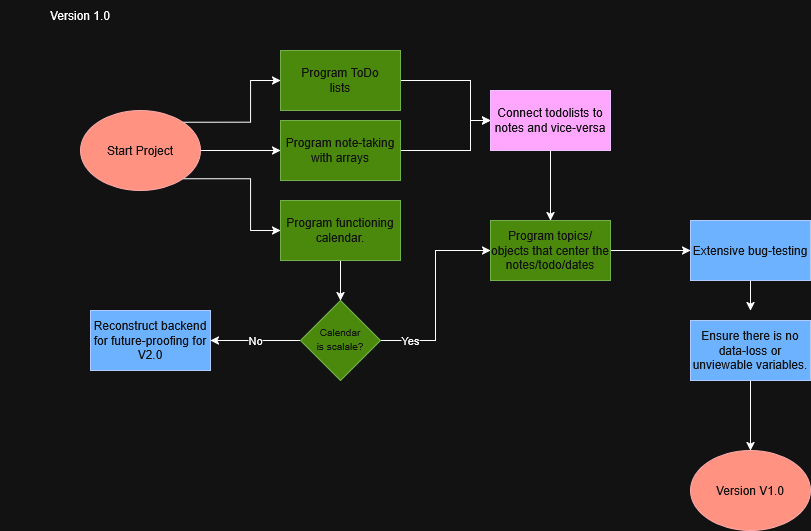

The diagram above was exported from draw.io. Its source (the exported page's mxGraphModel, read from the mxfile embedded in the PNG):
<mxGraphModel dx="1414" dy="779" grid="1" gridSize="10" guides="1" tooltips="1" connect="1" arrows="1" fold="1" page="1" pageScale="1" pageWidth="850" pageHeight="1100" math="0" shadow="0">
  <root>
    <mxCell id="0" />
    <mxCell id="1" parent="0" />
    <mxCell id="QeEsEM-UeiQqYpb-z50n-3" edge="1" parent="1" source="QeEsEM-UeiQqYpb-z50n-2" style="edgeStyle=orthogonalEdgeStyle;rounded=0;orthogonalLoop=1;jettySize=auto;html=1;exitX=1;exitY=0.5;exitDx=0;exitDy=0;defaultLabelBackgroundColor=page;">
      <mxGeometry relative="1" as="geometry">
        <mxPoint x="290" y="170" as="targetPoint" />
      </mxGeometry>
    </mxCell>
    <mxCell id="QeEsEM-UeiQqYpb-z50n-9" edge="1" parent="1" source="QeEsEM-UeiQqYpb-z50n-2" style="edgeStyle=orthogonalEdgeStyle;rounded=0;orthogonalLoop=1;jettySize=auto;html=1;exitX=1;exitY=1;exitDx=0;exitDy=0;defaultLabelBackgroundColor=page;entryX=0;entryY=0.5;entryDx=0;entryDy=0;" target="QeEsEM-UeiQqYpb-z50n-10">
      <mxGeometry relative="1" x="-0.0621" as="geometry">
        <Array as="points">
          <mxPoint x="260" y="198.3" />
          <mxPoint x="260" y="250" />
        </Array>
        <mxPoint x="280" y="250" as="targetPoint" />
      </mxGeometry>
    </mxCell>
    <mxCell id="QeEsEM-UeiQqYpb-z50n-11" edge="1" parent="1" source="QeEsEM-UeiQqYpb-z50n-2" style="edgeStyle=orthogonalEdgeStyle;rounded=0;orthogonalLoop=1;jettySize=auto;html=1;exitX=1;exitY=0;exitDx=0;exitDy=0;defaultLabelBackgroundColor=page;entryX=0;entryY=0.5;entryDx=0;entryDy=0;" target="QeEsEM-UeiQqYpb-z50n-12">
      <mxGeometry relative="1" as="geometry">
        <Array as="points">
          <mxPoint x="260" y="141.7" />
          <mxPoint x="260" y="100" />
        </Array>
        <mxPoint x="270" y="100" as="targetPoint" />
      </mxGeometry>
    </mxCell>
    <mxCell id="QeEsEM-UeiQqYpb-z50n-2" parent="1" style="ellipse;whiteSpace=wrap;html=1;shapeInside=1;fillColor=#e51400;fontColor=#ffffff;strokeColor=#B20000;" value="Start Project" vertex="1">
      <mxGeometry height="80" width="120" x="90" y="130" as="geometry" />
    </mxCell>
    <mxCell id="QeEsEM-UeiQqYpb-z50n-19" edge="1" parent="1" source="QeEsEM-UeiQqYpb-z50n-6" style="edgeStyle=orthogonalEdgeStyle;rounded=0;orthogonalLoop=1;jettySize=auto;html=1;exitX=1;exitY=0.5;exitDx=0;exitDy=0;defaultLabelBackgroundColor=page;entryX=0;entryY=0.5;entryDx=0;entryDy=0;" target="QeEsEM-UeiQqYpb-z50n-20">
      <mxGeometry relative="1" x="-0.4167" as="geometry">
        <Array as="points">
          <mxPoint x="480" y="170" />
          <mxPoint x="480" y="140" />
        </Array>
        <mxPoint x="500" y="140" as="targetPoint" />
      </mxGeometry>
    </mxCell>
    <mxCell id="QeEsEM-UeiQqYpb-z50n-6" parent="1" style="rounded=0;whiteSpace=wrap;html=1;fillColor=#60a917;fontColor=#ffffff;strokeColor=#2D7600;" value="&lt;div&gt;Program note-taking&lt;/div&gt;&lt;div&gt;with arrays&lt;/div&gt;" vertex="1">
      <mxGeometry height="60" width="120" x="290" y="140" as="geometry" />
    </mxCell>
    <mxCell id="QeEsEM-UeiQqYpb-z50n-14" edge="1" parent="1" source="QeEsEM-UeiQqYpb-z50n-10" style="edgeStyle=orthogonalEdgeStyle;rounded=0;orthogonalLoop=1;jettySize=auto;html=1;entryX=0.5;entryY=0;entryDx=0;entryDy=0;defaultLabelBackgroundColor=page;" target="QeEsEM-UeiQqYpb-z50n-13">
      <mxGeometry relative="1" as="geometry" />
    </mxCell>
    <mxCell id="QeEsEM-UeiQqYpb-z50n-10" parent="1" style="rounded=0;whiteSpace=wrap;html=1;fillColor=#60a917;fontColor=#ffffff;strokeColor=#2D7600;" value="Program functioning calendar." vertex="1">
      <mxGeometry height="60" width="120" x="290" y="220" as="geometry" />
    </mxCell>
    <mxCell id="QeEsEM-UeiQqYpb-z50n-22" edge="1" parent="1" source="QeEsEM-UeiQqYpb-z50n-12" style="edgeStyle=orthogonalEdgeStyle;rounded=0;orthogonalLoop=1;jettySize=auto;html=1;defaultLabelBackgroundColor=page;entryX=0;entryY=0.5;entryDx=0;entryDy=0;" target="QeEsEM-UeiQqYpb-z50n-20">
      <mxGeometry relative="1" x="-0.6923" as="geometry">
        <Array as="points">
          <mxPoint x="480" y="100" />
          <mxPoint x="480" y="140" />
        </Array>
        <mxPoint x="450" y="100" as="targetPoint" />
      </mxGeometry>
    </mxCell>
    <mxCell id="QeEsEM-UeiQqYpb-z50n-12" parent="1" style="rounded=0;whiteSpace=wrap;html=1;fillColor=#60a917;fontColor=#ffffff;strokeColor=#2D7600;" value="&lt;div&gt;Program ToDo&lt;/div&gt;&lt;div&gt;lists&lt;/div&gt;" vertex="1">
      <mxGeometry height="60" width="120" x="290" y="70" as="geometry" />
    </mxCell>
    <mxCell id="QeEsEM-UeiQqYpb-z50n-15" edge="1" parent="1" source="QeEsEM-UeiQqYpb-z50n-13" style="edgeStyle=orthogonalEdgeStyle;rounded=0;orthogonalLoop=1;jettySize=auto;html=1;defaultLabelBackgroundColor=page;" target="QeEsEM-UeiQqYpb-z50n-16" value="No">
      <mxGeometry relative="1" as="geometry">
        <mxPoint x="220" y="360" as="targetPoint" />
      </mxGeometry>
    </mxCell>
    <mxCell id="QeEsEM-UeiQqYpb-z50n-28" edge="1" parent="1" source="QeEsEM-UeiQqYpb-z50n-13" style="edgeStyle=orthogonalEdgeStyle;rounded=0;orthogonalLoop=1;jettySize=auto;html=1;defaultLabelBackgroundColor=page;entryX=0;entryY=0.5;entryDx=0;entryDy=0;" target="QeEsEM-UeiQqYpb-z50n-26" value="Yes">
      <mxGeometry relative="1" x="-0.7" as="geometry">
        <mxPoint x="450" y="270" as="targetPoint" />
      </mxGeometry>
    </mxCell>
    <mxCell id="QeEsEM-UeiQqYpb-z50n-13" parent="1" style="rhombus;whiteSpace=wrap;html=1;shapeInside=1;fillColor=#60a917;fontColor=#ffffff;strokeColor=#2D7600;" value="&lt;font style=&quot;font-size: 10px;&quot;&gt;Calendar&lt;/font&gt;&lt;div&gt;&lt;font style=&quot;font-size: 10px;&quot;&gt;is scalale?&lt;/font&gt;&lt;/div&gt;" vertex="1">
      <mxGeometry height="80" width="80" x="310" y="320" as="geometry" />
    </mxCell>
    <mxCell id="QeEsEM-UeiQqYpb-z50n-16" parent="1" style="rounded=0;whiteSpace=wrap;html=1;fillColor=#0050ef;fontColor=#ffffff;strokeColor=#001DBC;" value="Reconstruct backend for future-proofing for V2.0" vertex="1">
      <mxGeometry height="60" width="120" x="100" y="330" as="geometry" />
    </mxCell>
    <mxCell id="QeEsEM-UeiQqYpb-z50n-23" edge="1" parent="1" source="QeEsEM-UeiQqYpb-z50n-20" style="edgeStyle=orthogonalEdgeStyle;rounded=0;orthogonalLoop=1;jettySize=auto;html=1;defaultLabelBackgroundColor=page;">
      <mxGeometry relative="1" as="geometry">
        <mxPoint x="560" y="240" as="targetPoint" />
      </mxGeometry>
    </mxCell>
    <mxCell id="QeEsEM-UeiQqYpb-z50n-20" parent="1" style="rounded=0;whiteSpace=wrap;html=1;fillColor=#6a00ff;fontColor=#ffffff;strokeColor=#3700CC;" value="Connect todolists to notes and vice-versa" vertex="1">
      <mxGeometry height="60" width="120" x="500" y="110" as="geometry" />
    </mxCell>
    <mxCell id="QeEsEM-UeiQqYpb-z50n-24" parent="1" style="text;html=1;whiteSpace=wrap;strokeColor=none;fillColor=none;align=center;verticalAlign=middle;rounded=0;" value="Version 1.0" vertex="1">
      <mxGeometry height="30" width="160" x="10" y="20" as="geometry" />
    </mxCell>
    <mxCell id="QeEsEM-UeiQqYpb-z50n-29" edge="1" parent="1" source="QeEsEM-UeiQqYpb-z50n-26" style="edgeStyle=orthogonalEdgeStyle;rounded=0;orthogonalLoop=1;jettySize=auto;html=1;defaultLabelBackgroundColor=page;">
      <mxGeometry relative="1" as="geometry">
        <mxPoint x="700" y="270" as="targetPoint" />
      </mxGeometry>
    </mxCell>
    <mxCell id="QeEsEM-UeiQqYpb-z50n-26" parent="1" style="rounded=0;whiteSpace=wrap;html=1;fillColor=#60a917;fontColor=#ffffff;strokeColor=#2D7600;" value="Program topics/objects that center the notes/todo/dates" vertex="1">
      <mxGeometry height="60" width="120" x="500" y="240" as="geometry" />
    </mxCell>
    <mxCell id="QeEsEM-UeiQqYpb-z50n-31" edge="1" parent="1" source="QeEsEM-UeiQqYpb-z50n-30" style="edgeStyle=orthogonalEdgeStyle;rounded=0;orthogonalLoop=1;jettySize=auto;html=1;defaultLabelBackgroundColor=page;">
      <mxGeometry relative="1" as="geometry">
        <mxPoint x="760" y="330" as="targetPoint" />
      </mxGeometry>
    </mxCell>
    <mxCell id="QeEsEM-UeiQqYpb-z50n-30" parent="1" style="rounded=0;whiteSpace=wrap;html=1;fillColor=#0050ef;fontColor=#ffffff;strokeColor=#001DBC;" value="Extensive bug-testing" vertex="1">
      <mxGeometry height="60" width="120" x="700" y="240" as="geometry" />
    </mxCell>
    <mxCell id="QeEsEM-UeiQqYpb-z50n-33" parent="1" style="ellipse;whiteSpace=wrap;html=1;shapeInside=1;fillColor=#e51400;fontColor=#ffffff;strokeColor=#B20000;" value="Version V1.0" vertex="1">
      <mxGeometry height="80" width="120" x="700" y="470" as="geometry" />
    </mxCell>
    <mxCell id="QeEsEM-UeiQqYpb-z50n-35" edge="1" parent="1" source="QeEsEM-UeiQqYpb-z50n-34" style="edgeStyle=orthogonalEdgeStyle;rounded=0;orthogonalLoop=1;jettySize=auto;html=1;entryX=0.5;entryY=0;entryDx=0;entryDy=0;defaultLabelBackgroundColor=page;" target="QeEsEM-UeiQqYpb-z50n-33">
      <mxGeometry relative="1" as="geometry" />
    </mxCell>
    <mxCell id="QeEsEM-UeiQqYpb-z50n-34" parent="1" style="rounded=0;whiteSpace=wrap;html=1;fillColor=#0050ef;fontColor=#ffffff;strokeColor=#001DBC;" value="Ensure there is no data-loss or unviewable variables." vertex="1">
      <mxGeometry height="60" width="120" x="700" y="340" as="geometry" />
    </mxCell>
  </root>
</mxGraphModel>